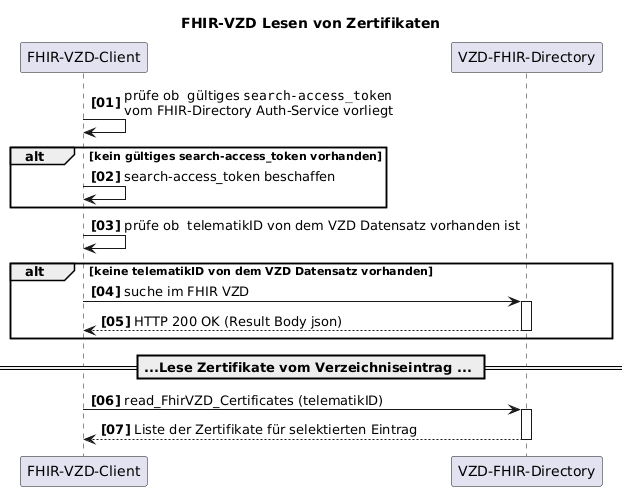

The diagram above was rendered by PlantUML. Its source (embedded in the PNG):
@startuml
autonumber 1 1 "<b>[00]"
title "FHIR-VZD Lesen von Zertifikaten"

    participant FhirVzdClient as "FHIR-VZD-Client"


    participant fp as "VZD-FHIR-Directory"


FhirVzdClient-> FhirVzdClient: prüfe ob  gültiges ""search-access_token""\nvom FHIR-Directory Auth-Service vorliegt

alt kein gültiges search-access_token vorhanden
   FhirVzdClient-> FhirVzdClient: search-access_token beschaffen
end


FhirVzdClient-> FhirVzdClient: prüfe ob  telematikID von dem VZD Datensatz vorhanden ist

alt keine telematikID von dem VZD Datensatz vorhanden
   FhirVzdClient -> fp: suche im FHIR VZD
   activate fp
   fp --> FhirVzdClient : HTTP 200 OK (Result Body json)
   deactivate fp
end

== ...Lese Zertifikate vom Verzeichniseintrag ... ==

FhirVzdClient -> fp: read_FhirVZD_Certificates (telematikID) 
activate fp
fp-->FhirVzdClient: Liste der Zertifikate für selektierten Eintrag
deactivate fp

@enduml